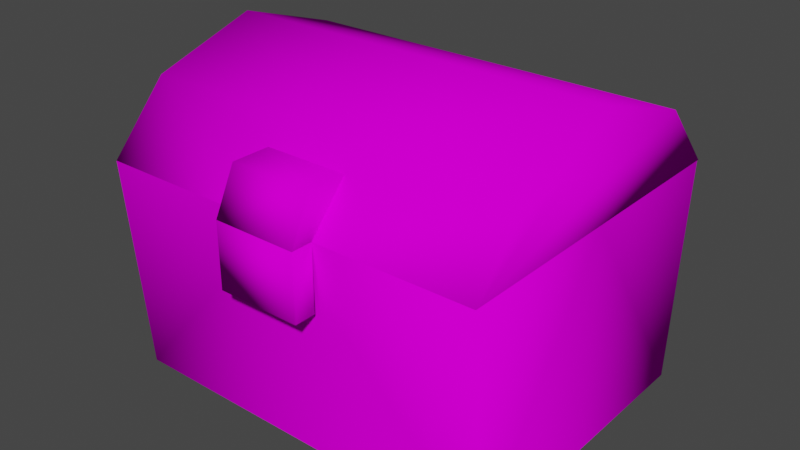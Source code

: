# Source: chest.blend  (saved by Blender 2.93.21; exported with 4.5.12 LTS)
import bpy
from mathutils import Matrix  # noqa: F401  (used for matrix-valued properties, if any)

bpy.ops.wm.read_factory_settings(use_empty=True)
scene = bpy.context.scene
scene.name = 'Scene'

# ---- collections
col_collection = bpy.data.collections.new('Collection'); scene.collection.children.link(col_collection)

# ---- images (referenced by path relative to the original .blend; pixels are not part of the script)
import os
ASSET_DIR = os.environ.get("B2B_ASSET_DIR", "")  # directory of the original .blend (textures are referenced by path, not embedded)
HERE = os.path.dirname(os.path.abspath(__file__))  # packed textures are extracted next to this script under _unpacked/

def load_image(name, relpath, width, height, colorspace="sRGB"):
    """Load a texture the original file referenced (path relative to the .blend, or extracted next to this script)."""
    p = next((c for c in (os.path.join(HERE, relpath), os.path.join(ASSET_DIR, relpath)) if relpath and os.path.exists(c)), "")
    if p:
        img = bpy.data.images.load(p, check_existing=True)
        img.name = name
    else:  # same state as the original file: an image datablock whose file is absent (Cycles renders it pink)
        img = bpy.data.images.new(name, width, height)
        img.source = "FILE"
        img.filepath = "//" + (relpath or name)
    img.colorspace_settings.name = colorspace
    return img
img_texture1_png = load_image('Texture1.png', 'Texture1.png', 1024, 1024, 'sRGB')
img_wood_png = load_image('Wood.png', 'Wood.png', 1024, 1024, 'sRGB')
img_metal_png = load_image('Metal.png', 'Metal.png', 1024, 1024, 'sRGB')
img_lock_png = load_image('Lock.png', 'Lock.png', 1024, 1024, 'sRGB')

# ---- materials (node trees are filled in below, after node groups)
mat_wood_and_metal_or_smt = bpy.data.materials.new('Wood_and_Metal_or_smt')
mat_wood_and_metal_or_smt.use_transparent_shadow = False
mat_wood_and_metal_or_smt.diffuse_color = (0.9648, 0.9648, 0.9648, 1.0)
mat_wood_and_metal_or_smt.roughness = 1.0
mat_wood_and_metal_or_smt.specular_intensity = 0.0
mat_wood = bpy.data.materials.new('Wood')
mat_wood.use_transparent_shadow = False
mat_wood.diffuse_color = (0.8008, 0.8008, 0.8008, 1.0)
mat_wood.roughness = 1.0
mat_wood.specular_intensity = 0.0
mat_metal___idk = bpy.data.materials.new('Metal??_idk')
mat_metal___idk.use_transparent_shadow = False
mat_metal___idk.diffuse_color = (0.8203, 0.8203, 0.8203, 1.0)
mat_metal___idk.roughness = 1.0
mat_metal___idk.specular_intensity = 0.0
mat_lock = bpy.data.materials.new('Lock')
mat_lock.use_transparent_shadow = False
mat_lock.diffuse_color = (0.8359, 0.8359, 0.8359, 1.0)
mat_lock.roughness = 1.0
mat_lock.specular_intensity = 0.0

# ---- material node trees
mat_wood_and_metal_or_smt.use_nodes = True; mat_wood_and_metal_or_smt.node_tree.nodes.clear()
_N = mat_wood_and_metal_or_smt.node_tree.nodes; _L = mat_wood_and_metal_or_smt.node_tree.links
n0 = _N.new('ShaderNodeBsdfPrincipled'); n0.name = 'Principled BSDF'; n0.location = (10, 300)
n0.distribution = 'GGX'
n0.subsurface_method = 'BURLEY'
n0.inputs[2].default_value = 1.0
n0.inputs[3].default_value = 1.0
n0.inputs[13].default_value = 0.0
n0.inputs[27].default_value = (0.0, 0.0, 0.0, 1.0)
n0.inputs[28].default_value = 1.0
n1 = _N.new('ShaderNodeOutputMaterial'); n1.name = 'Material Output'; n1.location = (300, 300)
n2 = _N.new('ShaderNodeTexImage'); n2.name = 'Image Texture'; n2.location = (-300, 600)
n2.image = img_texture1_png
_L.new(n0.outputs[0], n1.inputs[0])
_L.new(n2.outputs[0], n0.inputs[0])
n1.is_active_output = True
mat_wood.use_nodes = True; mat_wood.node_tree.nodes.clear()
_N = mat_wood.node_tree.nodes; _L = mat_wood.node_tree.links
n0 = _N.new('ShaderNodeBsdfPrincipled'); n0.name = 'Principled BSDF'; n0.location = (10, 300)
n0.distribution = 'GGX'
n0.subsurface_method = 'BURLEY'
n0.inputs[2].default_value = 1.0
n0.inputs[3].default_value = 1.0
n0.inputs[13].default_value = 0.0
n0.inputs[27].default_value = (0.0, 0.0, 0.0, 1.0)
n0.inputs[28].default_value = 1.0
n1 = _N.new('ShaderNodeOutputMaterial'); n1.name = 'Material Output'; n1.location = (300, 300)
n2 = _N.new('ShaderNodeTexImage'); n2.name = 'Image Texture'; n2.location = (-300, 600)
n2.image = img_wood_png
_L.new(n0.outputs[0], n1.inputs[0])
_L.new(n2.outputs[0], n0.inputs[0])
n1.is_active_output = True
mat_metal___idk.use_nodes = True; mat_metal___idk.node_tree.nodes.clear()
_N = mat_metal___idk.node_tree.nodes; _L = mat_metal___idk.node_tree.links
n0 = _N.new('ShaderNodeBsdfPrincipled'); n0.name = 'Principled BSDF'; n0.location = (10, 300)
n0.distribution = 'GGX'
n0.subsurface_method = 'BURLEY'
n0.inputs[2].default_value = 1.0
n0.inputs[3].default_value = 1.0
n0.inputs[13].default_value = 0.0
n0.inputs[27].default_value = (0.0, 0.0, 0.0, 1.0)
n0.inputs[28].default_value = 1.0
n1 = _N.new('ShaderNodeOutputMaterial'); n1.name = 'Material Output'; n1.location = (300, 300)
n2 = _N.new('ShaderNodeTexImage'); n2.name = 'Image Texture'; n2.location = (-300, 600)
n2.image = img_metal_png
_L.new(n0.outputs[0], n1.inputs[0])
_L.new(n2.outputs[0], n0.inputs[0])
n1.is_active_output = True
mat_lock.use_nodes = True; mat_lock.node_tree.nodes.clear()
_N = mat_lock.node_tree.nodes; _L = mat_lock.node_tree.links
n0 = _N.new('ShaderNodeBsdfPrincipled'); n0.name = 'Principled BSDF'; n0.location = (10, 300)
n0.distribution = 'GGX'
n0.subsurface_method = 'BURLEY'
n0.inputs[2].default_value = 1.0
n0.inputs[3].default_value = 1.0
n0.inputs[13].default_value = 0.0
n0.inputs[27].default_value = (0.0, 0.0, 0.0, 1.0)
n0.inputs[28].default_value = 1.0
n1 = _N.new('ShaderNodeOutputMaterial'); n1.name = 'Material Output'; n1.location = (300, 300)
n2 = _N.new('ShaderNodeTexImage'); n2.name = 'Image Texture'; n2.location = (-300, 600)
n2.image = img_lock_png
_L.new(n0.outputs[0], n1.inputs[0])
_L.new(n2.outputs[0], n0.inputs[0])
n1.is_active_output = True

# ---- world
world_world = bpy.data.worlds.new('World'); scene.world = world_world
world_world.use_nodes = True; world_world.node_tree.nodes.clear()
_N = world_world.node_tree.nodes; _L = world_world.node_tree.links
n0 = _N.new('ShaderNodeOutputWorld'); n0.name = 'World Output'; n0.location = (300, 300)
n1 = _N.new('ShaderNodeBackground'); n1.name = 'Background'; n1.location = (10, 300)
n1.inputs[0].default_value = (0.05088, 0.05088, 0.05088, 1.0)
_L.new(n1.outputs[0], n0.inputs[0])
n0.is_active_output = True
world_world.color = (0.05088, 0.05088, 0.05088)
world_world.use_sun_shadow = False
world_world.sun_shadow_jitter_overblur = 0.0

# ---- meshes
me_66_1fd06904_c_bmp = bpy.data.meshes.new('66_1FD06904_c.bmp')
me_66_1fd06904_c_bmp.from_pydata([(0.09046, 0.102, -0.004951), (0.09046, 7e-06, -0.004951), (0.09054, 8e-06, -0.07295), (0.09055, 0.102, -0.08095), (0.09036, 0.102, 0.07205), (0.09037, 7e-06, 0.06405), (-0.09245, 0.102, -0.08117), (-0.09246, 8e-06, -0.07317), (-0.09254, 0.102, -0.005173), (-0.09254, 7e-06, -0.005173), (-0.001453, 0.102, -0.08106), (-0.001463, 8e-06, -0.07306), (-0.001638, 0.102, 0.07194), (-0.001628, 7e-06, 0.06394), (-0.09264, 0.102, 0.07183), (-0.09263, 7e-06, 0.06383), (0.07552, 0.02001, -0.05497), (0.07539, 0.02001, 0.04603), (0.07552, 0.102, -0.05497), (-0.07748, 0.02001, -0.05516), (-0.07761, 0.02001, 0.04584), (-0.07748, 0.102, -0.05516), (-0.07761, 0.102, 0.04584), (0.07539, 0.102, 0.04603)], [], [(0, 1, 2), (3, 0, 2), (4, 5, 0), (5, 1, 0), (6, 7, 8), (7, 9, 8), (6, 10, 7), (10, 11, 7), (12, 13, 5), (14, 8, 15), (8, 9, 15), (3, 2, 10), (2, 11, 10), (15, 13, 12), (14, 15, 12), (4, 12, 5), (16, 17, 18), (17, 16, 19), (20, 17, 19), (19, 21, 22), (20, 19, 22), (20, 22, 23), (17, 20, 23), (21, 18, 6), (17, 23, 18), (19, 16, 21), (16, 18, 21), (6, 14, 21), (14, 22, 21), (18, 3, 6), (18, 23, 3), (23, 4, 3), (14, 4, 23), (22, 14, 23)])
me_66_1fd06904_c_bmp.polygons.foreach_set('use_smooth', [True] * 34)
me_66_1fd06904_c_bmp.polygons.foreach_set('material_index', [0, 0, 0, 0, 0, 0, 0, 0, 0, 0, 0, 0, 0, 0, 0, 0, 1, 1, 1, 1, 1, 1, 1, 1, 1, 1, 1, 1, 1, 1, 1, 1, 1, 1])
_k = set([(0, 3), (0, 4), (1, 2), (1, 5), (2, 11), (3, 4), (3, 6), (3, 10), (4, 12), (4, 14), (5, 13), (6, 8), (6, 10), (6, 14), (7, 9), (7, 11), (8, 14), (9, 15), (12, 14), (13, 15)])
me_66_1fd06904_c_bmp.attributes.new('sharp_edge', 'BOOLEAN', 'EDGE').data.foreach_set('value', [ (min(e.vertices), max(e.vertices)) in _k for e in me_66_1fd06904_c_bmp.edges])
_uv = me_66_1fd06904_c_bmp.uv_layers.new(name='UVMap')
_uv.uv.foreach_set('vector', [0.07422, -2.336, 0.166, 0.9668, 0.9824, 0.9668, 0.9824, -2.336, 0.07422, -2.336, 0.9824, 0.9668, 0.9648, -2.303, 0.9824, 0.9668, 0.0293, -2.303, 0.9824, 0.9668, 0.1406, 0.9668, 0.0293, -2.303, 0.9824, -2.354, 0.9824, 0.9668, 0.04688, -2.354, 0.9824, 0.9668, 0.1406, 0.9668, 0.04688, -2.354, 0.9824, -2.359, -0.8125, -2.359, 0.9824, 0.9668, -0.8125, -2.359, -0.8125, 0.9668, 0.9824, 0.9668, -0.8125, -2.359, -0.8125, 0.9668, 0.9824, 0.9668, 0.9961, -2.371, 0.1152, -2.371, 0.9824, 0.9668, 0.1152, -2.371, 0.1895, 0.9668, 0.9824, 0.9668, 0.9824, -2.359, 0.9824, 0.9668, -0.8125, -2.359, 0.9824, 0.9668, -0.8125, 0.9668, -0.8125, -2.359, 0.9824, 0.9668, -0.8125, 0.9668, -0.8125, -2.359, 0.9824, -2.359, 0.9824, 0.9668, -0.8125, -2.359, 0.9824, -2.359, -0.8125, -2.359, 0.9824, 0.9668, 0.0, 0.9668, 3.295, 0.9668, 0.0, -1.695, 4.959, 0.9668, 4.959, -2.359, 0.0, -2.359, 0.0, 0.9668, 4.959, 0.9668, 0.0, -2.359, 3.295, 0.9668, 3.295, -1.695, 0.0, -1.695, 0.0, 0.9668, 3.295, 0.9668, 0.0, -1.695, 4.959, 0.9668, 4.959, -1.695, 0.0, -1.695, 0.0, 0.9668, 4.959, 0.9668, 0.0, -1.695, 4.623, 0.04492, -0.3594, 0.001953, 5.121, 0.9395, 3.295, 0.9668, 3.295, -1.695, 0.0, -1.695, 0.0, 0.9668, 4.959, 0.9668, 0.0, -1.695, 4.959, 0.9668, 4.959, -1.695, 0.0, -1.695, -1.775, 0.06445, 5.707, 0.06445, -0.5293, 0.9668, 5.707, 0.06445, 4.461, 0.9668, -0.5293, 0.9668, -0.3594, 0.001953, -0.8594, 0.8867, 5.121, 0.9395, 4.959, 0.08398, 0.0, 0.0332, 6.207, 0.9414, 0.0, 0.0332, -1.277, 0.8652, 6.207, 0.9414, 7.703, 0.9238, -1.277, 0.9199, -0.5273, 0.0332, 6.955, 0.03711, 7.703, 0.9238, -0.5273, 0.0332])
me_66_1fd06904_c_bmp.materials.append(mat_wood_and_metal_or_smt)
me_66_1fd06904_c_bmp.materials.append(mat_wood)
me_66_1fd06904_c_bmp.use_remesh_fix_poles = True
me_66_1fd06904_c_bmp.use_remesh_preserve_attributes = False
me_66_1fd06904_c_bmp.update()
me_66_1fd06904_c_bmp.normals_split_custom_set([tuple(v) for v in zip(*[iter([1.0, 9.121e-08, 0.001207, 1.0, 0.0, 0.001204, 0.7249, -0.05393, -0.6867, 0.5741, 0.5562, -0.6008, 1.0, 9.121e-08, 0.001207, 0.7249, -0.05393, -0.6867, 0.5726, 0.5562, 0.6023, 0.7232, -0.05393, 0.6885, 1.0, 9.121e-08, 0.001207, 0.7232, -0.05393, 0.6885, 1.0, 0.0, 0.001204, 1.0, 9.121e-08, 0.001207, -0.5726, 0.5562, -0.6023, -0.7232, -0.05393, -0.6885, -1.0, 2.028e-07, -0.001214, -0.7232, -0.05393, -0.6885, -1.0, 0.0, -0.001212, -1.0, 2.028e-07, -0.001214, -0.5726, 0.5562, -0.6023, 0.001209, -0.0782, -0.9969, -0.7232, -0.05393, -0.6885, 0.001209, -0.0782, -0.9969, 0.00121, -0.0782, -0.9969, -0.7232, -0.05393, -0.6885, -0.001206, -0.07819, 0.9969, -0.001209, -0.07819, 0.9969, 0.7232, -0.05393, 0.6885, -0.5741, 0.5562, 0.6008, -1.0, 2.028e-07, -0.001214, -0.7249, -0.05393, 0.6867, -1.0, 2.028e-07, -0.001214, -1.0, 0.0, -0.001212, -0.7249, -0.05393, 0.6867, 0.5741, 0.5562, -0.6008, 0.7249, -0.05393, -0.6867, 0.001209, -0.0782, -0.9969, 0.7249, -0.05393, -0.6867, 0.00121, -0.0782, -0.9969, 0.001209, -0.0782, -0.9969, -0.7249, -0.05393, 0.6867, -0.001209, -0.07819, 0.9969, -0.001206, -0.07819, 0.9969, -0.5741, 0.5562, 0.6008, -0.7249, -0.05393, 0.6867, -0.001206, -0.07819, 0.9969, 0.5726, 0.5562, 0.6023, -0.001206, -0.07819, 0.9969, 0.7232, -0.05393, 0.6885, -0.5781, 0.5774, 0.5766, -0.5767, 0.5773, -0.578, -0.3019, 0.9045, 0.3012, -0.5767, 0.5773, -0.578, -0.5781, 0.5774, 0.5766, 0.5767, 0.5773, 0.578, 0.5781, 0.5774, -0.5766, -0.5767, 0.5773, -0.578, 0.5767, 0.5773, 0.578, 0.5767, 0.5773, 0.578, 0.3011, 0.9045, 0.3019, 0.3019, 0.9045, -0.3011, 0.5781, 0.5774, -0.5766, 0.5767, 0.5773, 0.578, 0.3019, 0.9045, -0.3011, 0.5781, 0.5774, -0.5766, 0.3019, 0.9045, -0.3011, -0.3012, 0.9045, -0.3019, -0.5767, 0.5773, -0.578, 0.5781, 0.5774, -0.5766, -0.3012, 0.9045, -0.3019, 0.3011, 0.9045, 0.3019, -0.3019, 0.9045, 0.3012, -0.5726, 0.5562, -0.6023, -0.5767, 0.5773, -0.578, -0.3012, 0.9045, -0.3019, -0.3019, 0.9045, 0.3012, 0.5767, 0.5773, 0.578, -0.5781, 0.5774, 0.5766, 0.3011, 0.9045, 0.3019, -0.5781, 0.5774, 0.5766, -0.3019, 0.9045, 0.3012, 0.3011, 0.9045, 0.3019, -0.5726, 0.5562, -0.6023, -0.5741, 0.5562, 0.6008, 0.3011, 0.9045, 0.3019, -0.5741, 0.5562, 0.6008, 0.3019, 0.9045, -0.3011, 0.3011, 0.9045, 0.3019, -0.3019, 0.9045, 0.3012, 0.5741, 0.5562, -0.6008, -0.5726, 0.5562, -0.6023, -0.3019, 0.9045, 0.3012, -0.3012, 0.9045, -0.3019, 0.5741, 0.5562, -0.6008, -0.3012, 0.9045, -0.3019, 0.5726, 0.5562, 0.6023, 0.5741, 0.5562, -0.6008, -0.5741, 0.5562, 0.6008, 0.5726, 0.5562, 0.6023, -0.3012, 0.9045, -0.3019, 0.3019, 0.9045, -0.3011, -0.5741, 0.5562, 0.6008, -0.3012, 0.9045, -0.3019])] * 3)])
me_78_1fd06904_c_bmp = bpy.data.meshes.new('78_1FD06904_c.bmp')
me_78_1fd06904_c_bmp.from_pydata([(-0.001606, 0.132, 0.04494), (-0.001546, 0.148, -0.005063), (-0.09255, 0.148, -0.005174), (0.09039, 0.132, 0.04505), (-0.001639, 0.102, 0.07194), (0.09036, 0.102, 0.07205), (-0.09261, 0.132, 0.04483), (-0.09264, 0.102, 0.07183), (0.09045, 0.148, -0.004951), (0.09052, 0.132, -0.05495), (0.09055, 0.102, -0.08195), (-0.001485, 0.132, -0.05506), (-0.09248, 0.132, -0.05517), (-0.001452, 0.102, -0.08206), (-0.09245, 0.102, -0.08217), (0.01836, 0.122, 0.07196), (0.01838, 0.122, 0.05396), (-0.02062, 0.122, 0.05391), (-0.02064, 0.122, 0.07191), (-0.02065, 0.102, 0.08191), (0.01835, 0.102, 0.08196), (0.01836, 0.102, 0.07196), (-0.02064, 0.102, 0.07191), (-0.02065, 0.07201, 0.08191), (-0.02064, 0.07201, 0.07191), (0.01836, 0.07201, 0.07196), (0.01835, 0.102, 0.08196), (0.01836, 0.102, 0.07196), (-0.001638, 0.102, 0.07194), (-0.02065, 0.102, 0.08191), (-0.02064, 0.102, 0.07191), (0.01835, 0.07201, 0.08196), (-0.07448, 0.122, -0.05515), (0.07252, 0.122, -0.05497), (-0.07461, 0.122, 0.04485), (0.07239, 0.122, 0.04503), (0.07253, 0.102, -0.06697), (-0.07447, 0.102, -0.06715), (-0.07462, 0.102, 0.05585), (0.07238, 0.102, 0.05603)], [], [(0, 1, 2), (3, 0, 4), (5, 3, 4), (4, 0, 6), (7, 4, 6), (3, 8, 0), (8, 1, 0), (9, 10, 11), (6, 0, 2), (9, 11, 1), (8, 9, 1), (2, 1, 12), (1, 11, 12), (10, 13, 11), (11, 13, 14), (12, 11, 14), (15, 16, 17), (18, 19, 15), (19, 20, 15), (20, 19, 21), (19, 22, 21), (20, 21, 16), (15, 20, 16), (19, 18, 22), (18, 15, 17), (18, 17, 22), (23, 24, 25), (26, 27, 28), (29, 26, 28), (30, 29, 28), (29, 30, 24), (23, 29, 24), (31, 23, 25), (31, 25, 27), (26, 31, 27), (10, 9, 5), (9, 8, 5), (8, 3, 5), (6, 2, 12), (14, 7, 12), (7, 6, 12), (32, 33, 34), (33, 35, 34), (36, 37, 14), (37, 38, 14), (38, 7, 14), (38, 39, 7), (39, 5, 7), (10, 5, 36), (36, 5, 39), (33, 36, 39), (10, 36, 14), (32, 34, 37), (34, 38, 37), (32, 37, 36), (33, 32, 36), (35, 33, 39), (35, 39, 38), (34, 35, 38), (23, 31, 26), (29, 23, 26)])
me_78_1fd06904_c_bmp.polygons.foreach_set('use_smooth', [True] * 61)
me_78_1fd06904_c_bmp.polygons.foreach_set('material_index', [0, 0, 0, 0, 0, 0, 0, 0, 0, 0, 0, 0, 0, 0, 0, 0, 1, 1, 1, 1, 1, 1, 1, 1, 1, 1, 1, 1, 1, 1, 1, 1, 1, 1, 1, 2, 2, 2, 2, 2, 2, 2, 2, 2, 2, 2, 2, 2, 2, 2, 2, 2, 2, 2, 2, 2, 2, 2, 2, 3, 3])
_k = set([(4, 5), (4, 7), (5, 7), (10, 13), (10, 14), (13, 14), (16, 17), (16, 21), (17, 22), (21, 22), (24, 25), (24, 30), (25, 27), (27, 28), (28, 30)])
me_78_1fd06904_c_bmp.attributes.new('sharp_edge', 'BOOLEAN', 'EDGE').data.foreach_set('value', [ (min(e.vertices), max(e.vertices)) in _k for e in me_78_1fd06904_c_bmp.edges])
_uv = me_78_1fd06904_c_bmp.uv_layers.new(name='UVMap')
_uv.uv.foreach_set('vector', [-0.8125, 0.9668, -0.8125, -1.012, 0.9824, -1.012, 0.9824, 0.0, -0.8125, 0.0, -0.8125, 1.945, 0.9824, 1.945, 0.9824, 0.0, -0.8125, 1.945, -0.8125, 1.945, -0.8125, 0.0, 0.9824, 0.0, 0.9824, 1.945, -0.8125, 1.945, 0.9824, 0.0, 0.9824, 1.004, 0.9824, -1.041, -0.8125, 1.004, 0.9824, -1.041, -0.8125, -1.041, -0.8125, 1.004, 0.9824, 0.0, 0.9824, 1.945, -0.8125, 0.0, 0.9824, 0.9668, -0.8125, 0.9668, 0.9824, -1.012, 0.9824, 0.9668, -0.8125, 0.9668, -0.8125, -0.998, 0.9824, -0.998, 0.9824, 0.9668, -0.8125, -0.998, 0.9824, -1.027, -0.8125, -1.027, 0.9824, 0.9668, -0.8125, -1.027, -0.8125, 0.9668, 0.9824, 0.9668, 0.9824, 1.945, -0.8125, 1.945, -0.8125, 0.0, -0.8125, 0.0, -0.8125, 1.945, 0.9824, 1.945, 0.9824, 0.0, -0.8125, 0.0, 0.9824, 1.945, 0.9668, 0.9668, 0.9668, 0.0, 0.0, 0.0, 0.0, 0.0, 0.0, 0.9668, 0.9668, 0.0, 0.0, 0.9668, 0.9668, 0.9668, 0.9668, 0.0, 0.0, 0.9609, 0.9453, 0.9746, -0.02734, -0.07812, 0.9453, 0.9746, 0.9512, -0.0625, -0.02734, -0.07812, 0.0, 0.9668, 0.5117, 0.957, 0.9727, -0.04297, 0.009766, -0.02344, 0.0, 0.9668, 0.9727, -0.04297, 0.9668, 0.9668, 0.9668, 0.0, 0.4688, 0.9668, 0.0, 0.9668, 0.9668, 0.9668, 0.0, 0.0, 0.9668, 0.0, 0.08398, 0.0, 0.4688, 0.9668, 0.0, 0.0, 0.0, 0.9668, 0.9668, 0.9668, 0.0, 0.0, 0.0, 0.9668, 0.4668, 0.9668, 0.9668, 0.0, 0.0, 0.0, 0.4668, 0.9668, 0.9668, 0.9668, 0.9668, 0.0, 0.4668, 0.9668, 0.9668, 0.0, 0.0, 0.0, 0.0, 0.9668, 0.9668, 0.9668, 0.9668, 0.0, 0.0, 0.9668, 0.9668, 0.0, 0.0, 0.0, 0.9668, 0.9668, 0.0, 0.9668, 0.9668, 0.9668, 0.9668, 0.0, 0.0, 0.0, 0.0, 0.9668, 0.9668, 0.0, 4.959, 0.9668, 4.086, -0.998, 0.0, 0.9668, 4.086, -0.998, 2.465, -1.98, 0.0, 0.9668, 2.465, -1.98, 0.8418, -0.998, 0.0, 0.9668, 6.145, -0.9648, 3.711, -1.932, 1.279, -0.9648, 0.0, 0.9668, 7.453, 0.9668, 1.279, -0.9648, 7.453, 0.9668, 6.145, -0.9648, 1.279, -0.9648, 5.957, 0.9668, 0.0, 0.9668, 5.957, -2.277, 0.0, 0.9668, 0.0, -2.277, 5.957, -2.277, 6.557, 0.7344, -0.6289, 0.7344, -1.527, 0.03516, 5.338, 0.8809, -0.2676, 0.873, 6.035, 0.0332, -0.2676, 0.873, -0.9707, 0.02344, 6.035, 0.0332, -1.227, 0.08008, 5.957, -0.01367, -2.125, 0.9238, 5.957, -0.01367, 6.855, 0.8086, -2.125, 0.9238, 6.207, 0.873, -1.277, 0.873, 5.459, 0.03125, 5.459, 0.03125, -1.277, 0.873, -0.5293, 0.03125, 1.178, 0.9512, 1.689, 0.0293, -3.633, 0.009766, 7.453, 0.03516, 6.557, 0.7344, -1.527, 0.03516, -4.076, 0.9395, 0.9258, 0.9629, -4.66, 0.01953, 0.9258, 0.9629, 1.496, 0.04883, -4.66, 0.01953, 0.9668, 0.9668, 0.9668, 0.05859, -3.822, 0.05859, -3.822, 0.9668, 0.9668, 0.9668, -3.822, 0.05859, -3.146, 0.9355, 1.178, 0.9512, -3.633, 0.009766, 1.135, 0.875, 1.184, 0.1094, -5.883, 0.1523, -5.93, 0.918, 1.135, 0.875, -5.883, 0.1523, 0.0, 0.9668, 0.9668, 0.9668, 0.9668, 0.0, 0.0, 0.0, 0.0, 0.9668, 0.9668, 0.0])
me_78_1fd06904_c_bmp.materials.append(mat_wood_and_metal_or_smt)
me_78_1fd06904_c_bmp.materials.append(mat_metal___idk)
me_78_1fd06904_c_bmp.materials.append(mat_wood)
me_78_1fd06904_c_bmp.materials.append(mat_lock)
me_78_1fd06904_c_bmp.use_remesh_fix_poles = True
me_78_1fd06904_c_bmp.use_remesh_preserve_attributes = False
me_78_1fd06904_c_bmp.update()
me_78_1fd06904_c_bmp.normals_split_custom_set([tuple(v) for v in zip(*[iter([-0.0006567, 0.8398, 0.5429, -6.096e-07, 1.0, 7.834e-06, -0.6445, 0.7646, -0.0007862, 0.6523, 0.6362, 0.412, -0.0006567, 0.8398, 0.5429, -0.0008976, 0.669, 0.7433, 0.5473, -0.3403, 0.7646, 0.6523, 0.6362, 0.412, -0.0008976, 0.669, 0.7433, -0.0008976, 0.669, 0.7433, -0.0006567, 0.8398, 0.5429, -0.6533, 0.6362, 0.4104, -0.5492, -0.3403, 0.7633, -0.0008976, 0.669, 0.7433, -0.6533, 0.6362, 0.4104, 0.6523, 0.6362, 0.412, 0.6445, 0.7646, 0.0007831, -0.0006567, 0.8398, 0.5429, 0.6445, 0.7646, 0.0007831, -6.096e-07, 1.0, 7.834e-06, -0.0006567, 0.8398, 0.5429, 0.6533, 0.6362, -0.4104, 0.5492, -0.3403, -0.7632, 0.0006585, 0.8398, -0.5429, -0.6533, 0.6362, 0.4104, -0.0006567, 0.8398, 0.5429, -0.6445, 0.7646, -0.0007862, 0.6533, 0.6362, -0.4104, 0.0006585, 0.8398, -0.5429, -6.096e-07, 1.0, 7.834e-06, 0.6445, 0.7646, 0.0007831, 0.6533, 0.6362, -0.4104, -6.096e-07, 1.0, 7.834e-06, -0.6445, 0.7646, -0.0007862, -6.096e-07, 1.0, 7.834e-06, -0.6523, 0.6362, -0.412, -6.096e-07, 1.0, 7.834e-06, 0.0006585, 0.8398, -0.5429, -0.6523, 0.6362, -0.412, 0.5492, -0.3403, -0.7632, 0.0009017, 0.669, -0.7433, 0.0006585, 0.8398, -0.5429, 0.0006585, 0.8398, -0.5429, 0.0009017, 0.669, -0.7433, -0.5474, -0.3403, -0.7646, -0.6523, 0.6362, -0.412, 0.0006585, 0.8398, -0.5429, -0.5474, -0.3403, -0.7646, 0.6053, 0.6768, 0.419, 0.4707, 0.8823, 0.0005654, -0.4707, 0.8823, -0.0005762, -0.6062, 0.6768, 0.4176, -0.5576, -0.4367, 0.706, 0.6053, 0.6768, 0.419, -0.5576, -0.4367, 0.706, 0.5559, -0.4367, 0.7073, 0.6053, 0.6768, 0.419, 0.5559, -0.4367, 0.7073, -0.5576, -0.4367, 0.706, 0.8263, -0.5633, 0.001074, -0.5576, -0.4367, 0.706, -0.8262, -0.5633, -0.0009409, 0.8263, -0.5633, 0.001074, 0.5559, -0.4367, 0.7073, 0.8263, -0.5633, 0.001074, 0.4707, 0.8823, 0.0005654, 0.6053, 0.6768, 0.419, 0.5559, -0.4367, 0.7073, 0.4707, 0.8823, 0.0005654, -0.5576, -0.4367, 0.706, -0.6062, 0.6768, 0.4176, -0.8262, -0.5633, -0.0009409, -0.6062, 0.6768, 0.4176, 0.6053, 0.6768, 0.419, -0.4707, 0.8823, -0.0005762, -0.6062, 0.6768, 0.4176, -0.4707, 0.8823, -0.0005762, -0.8262, -0.5633, -0.0009409, -0.578, -0.5773, 0.5767, -0.7071, -0.7071, -0.0007785, 0.7071, -0.7071, 0.0009192, 0.5766, 0.5773, 0.5781, 0.7071, 0.7071, 0.000921, 0.0, 1.0, -4.901e-07, -0.578, 0.5774, 0.5767, 0.5766, 0.5773, 0.5781, 0.0, 1.0, -4.901e-07, -0.7071, 0.7071, -0.0007777, -0.578, 0.5774, 0.5767, 0.0, 1.0, -4.901e-07, -0.578, 0.5774, 0.5767, -0.7071, 0.7071, -0.0007777, -0.7071, -0.7071, -0.0007785, -0.578, -0.5773, 0.5767, -0.578, 0.5774, 0.5767, -0.7071, -0.7071, -0.0007785, 0.5766, -0.5774, 0.5781, -0.578, -0.5773, 0.5767, 0.7071, -0.7071, 0.0009192, 0.5766, -0.5774, 0.5781, 0.7071, -0.7071, 0.0009192, 0.7071, 0.7071, 0.000921, 0.5766, 0.5773, 0.5781, 0.5766, -0.5774, 0.5781, 0.7071, 0.7071, 0.000921, 0.5492, -0.3403, -0.7632, 0.6533, 0.6362, -0.4104, 0.5473, -0.3403, 0.7646, 0.6533, 0.6362, -0.4104, 0.6445, 0.7646, 0.0007831, 0.5473, -0.3403, 0.7646, 0.6445, 0.7646, 0.0007831, 0.6523, 0.6362, 0.412, 0.5473, -0.3403, 0.7646, -0.6533, 0.6362, 0.4104, -0.6445, 0.7646, -0.0007862, -0.6523, 0.6362, -0.412, -0.5474, -0.3403, -0.7646, -0.5492, -0.3403, 0.7633, -0.6523, 0.6362, -0.412, -0.5492, -0.3403, 0.7633, -0.6533, 0.6362, 0.4104, -0.6523, 0.6362, -0.412, 0.6108, -0.6887, 0.3907, -0.6117, -0.6887, 0.3892, 0.609, -0.6831, -0.4032, -0.6117, -0.6887, 0.3892, -0.608, -0.6831, -0.4046, 0.609, -0.6831, -0.4032, -0.1787, -0.9559, 0.233, 0.1781, -0.9559, 0.2335, -0.5474, -0.3403, -0.7646, 0.1781, -0.9559, 0.2335, 0.1863, -0.9528, -0.2396, -0.5474, -0.3403, -0.7646, 0.1863, -0.9528, -0.2396, -0.5492, -0.3403, 0.7633, -0.5474, -0.3403, -0.7646, 0.1863, -0.9528, -0.2396, -0.1858, -0.9528, -0.24, -0.5492, -0.3403, 0.7633, -0.1858, -0.9528, -0.24, 0.5473, -0.3403, 0.7646, -0.5492, -0.3403, 0.7633, 0.5492, -0.3403, -0.7632, 0.5473, -0.3403, 0.7646, -0.1787, -0.9559, 0.233, -0.1787, -0.9559, 0.233, 0.5473, -0.3403, 0.7646, -0.1858, -0.9528, -0.24, -0.6117, -0.6887, 0.3892, -0.1787, -0.9559, 0.233, -0.1858, -0.9528, -0.24, 0.5492, -0.3403, -0.7632, -0.1787, -0.9559, 0.233, -0.5474, -0.3403, -0.7646, 0.6108, -0.6887, 0.3907, 0.609, -0.6831, -0.4032, 0.1781, -0.9559, 0.2335, 0.609, -0.6831, -0.4032, 0.1863, -0.9528, -0.2396, 0.1781, -0.9559, 0.2335, 0.6108, -0.6887, 0.3907, 0.1781, -0.9559, 0.2335, -0.1787, -0.9559, 0.233, -0.6117, -0.6887, 0.3892, 0.6108, -0.6887, 0.3907, -0.1787, -0.9559, 0.233, -0.608, -0.6831, -0.4046, -0.6117, -0.6887, 0.3892, -0.1858, -0.9528, -0.24, -0.608, -0.6831, -0.4046, -0.1858, -0.9528, -0.24, 0.1863, -0.9528, -0.2396, 0.609, -0.6831, -0.4032, -0.608, -0.6831, -0.4046, 0.1863, -0.9528, -0.2396, -0.578, -0.5773, 0.5767, 0.5766, -0.5774, 0.5781, 0.5766, 0.5773, 0.5781, -0.578, 0.5774, 0.5767, -0.578, -0.5773, 0.5767, 0.5766, 0.5773, 0.5781])] * 3)])

# ---- objects
ob_66_1fd06904_c_bmp = bpy.data.objects.new('66_1FD06904_c.bmp', me_66_1fd06904_c_bmp)
ob_78_1fd06904_c_bmp = bpy.data.objects.new('78_1FD06904_c.bmp', me_78_1fd06904_c_bmp)

# ---- transforms, parenting, visibility, modifiers, constraints
ob_66_1fd06904_c_bmp.location = (0.0, 0.0, 0.0)
ob_66_1fd06904_c_bmp.rotation_euler = (1.571, -0.0, 0.0)
ob_78_1fd06904_c_bmp.location = (0.0, 0.0, 0.0)
ob_78_1fd06904_c_bmp.rotation_euler = (1.571, -0.0, 0.0)

# ---- collection membership
col_collection.objects.link(ob_66_1fd06904_c_bmp)
col_collection.objects.link(ob_78_1fd06904_c_bmp)

# ---- scene / render settings (as saved in the file)
scene.frame_start = 1; scene.frame_end = 250; scene.frame_set(1)
scene.render.engine = 'BLENDER_EEVEE_NEXT'
scene.cycles.use_denoising = False
scene.cycles.samples = 128
scene.cycles.sampling_pattern = 'TABULATED_SOBOL'
scene.cycles.use_adaptive_sampling = False
scene.cycles.use_light_tree = False
scene.view_settings.view_transform = 'Filmic'
bpy.context.view_layer.update()

# ---- added for rendering (the .blend has no active camera and no usable light): camera, sun
cam_auto = bpy.data.cameras.new('AutoCamera')
cam_auto.lens = 50.0
cam_auto.sensor_width = 36.0
cam_auto.clip_end = 1000.0
ob_auto_camera = bpy.data.objects.new('AutoCamera', cam_auto)
scene.collection.objects.link(ob_auto_camera)
ob_auto_camera.location = (0.264546, -0.318604, 0.28648)
ob_auto_camera.rotation_euler = (1.09748, -7.21219e-08, 0.694738)
scene.camera = ob_auto_camera
light_auto_sun = bpy.data.lights.new('AutoSun', 'SUN')
light_auto_sun.energy = 3.0
light_auto_sun.angle = 0.0523599
ob_auto_sun = bpy.data.objects.new('AutoSun', light_auto_sun)
scene.collection.objects.link(ob_auto_sun)
ob_auto_sun.rotation_euler = (0.872665, 0.174533, 0.523599)
bpy.context.view_layer.update()
